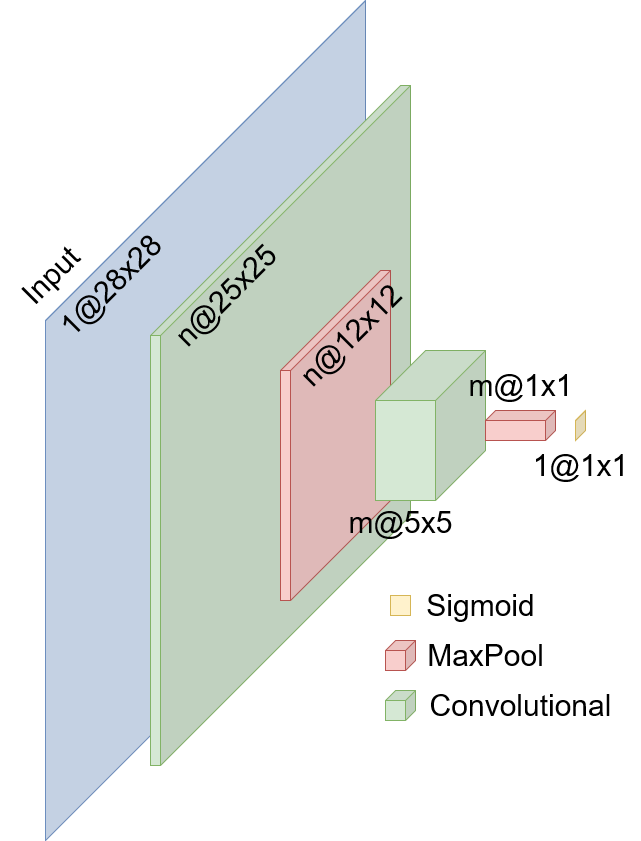

The diagram above was exported from draw.io. Its source (the exported page's mxGraphModel, read from the mxfile embedded in the PNG):
<mxGraphModel dx="2219" dy="2053" grid="1" gridSize="10" guides="1" tooltips="1" connect="1" arrows="1" fold="1" page="1" pageScale="1" pageWidth="850" pageHeight="1100" math="0" shadow="0">
  <root>
    <mxCell id="0" />
    <mxCell id="1" parent="0" />
    <mxCell id="eUag5rz8twkuPevNRahb-16" value="" style="shape=cube;whiteSpace=wrap;html=1;boundedLbl=1;backgroundOutline=1;darkOpacity=0.05;darkOpacity2=0.1;size=320;direction=east;flipH=1;fillColor=#dae8fc;strokeColor=#6c8ebf;" parent="1" vertex="1">
      <mxGeometry x="190" y="-130" width="320" height="840" as="geometry" />
    </mxCell>
    <mxCell id="eUag5rz8twkuPevNRahb-10" value="" style="shape=cube;whiteSpace=wrap;html=1;boundedLbl=1;backgroundOutline=1;darkOpacity=0.05;darkOpacity2=0.1;size=250;direction=east;flipH=1;fillColor=#d5e8d4;strokeColor=#82b366;" parent="1" vertex="1">
      <mxGeometry x="295" y="-45" width="260" height="680" as="geometry" />
    </mxCell>
    <mxCell id="eUag5rz8twkuPevNRahb-11" value="" style="shape=cube;whiteSpace=wrap;html=1;boundedLbl=1;backgroundOutline=1;darkOpacity=0.05;darkOpacity2=0.1;size=100;direction=east;flipH=1;fillColor=#f8cecc;strokeColor=#b85450;" parent="1" vertex="1">
      <mxGeometry x="425" y="140" width="110" height="330" as="geometry" />
    </mxCell>
    <mxCell id="eUag5rz8twkuPevNRahb-12" value="" style="shape=cube;whiteSpace=wrap;html=1;boundedLbl=1;backgroundOutline=1;darkOpacity=0.05;darkOpacity2=0.1;size=50;direction=east;flipH=1;fillColor=#d5e8d4;strokeColor=#82b366;" parent="1" vertex="1">
      <mxGeometry x="520" y="220" width="110" height="150" as="geometry" />
    </mxCell>
    <mxCell id="eUag5rz8twkuPevNRahb-14" value="" style="shape=cube;whiteSpace=wrap;html=1;boundedLbl=1;backgroundOutline=1;darkOpacity=0.05;darkOpacity2=0.1;size=10;direction=east;flipH=1;fillColor=#f8cecc;strokeColor=#b85450;" parent="1" vertex="1">
      <mxGeometry x="630" y="280" width="70" height="30" as="geometry" />
    </mxCell>
    <mxCell id="eUag5rz8twkuPevNRahb-15" value="" style="shape=cube;whiteSpace=wrap;html=1;boundedLbl=1;backgroundOutline=1;darkOpacity=0.05;darkOpacity2=0.1;size=10;direction=east;flipH=1;fillColor=#fff2cc;strokeColor=#d6b656;" parent="1" vertex="1">
      <mxGeometry x="720" y="280" width="10" height="30" as="geometry" />
    </mxCell>
    <mxCell id="eUag5rz8twkuPevNRahb-31" value="&lt;font style=&quot;font-size: 30px;&quot;&gt;n@25x25&lt;/font&gt;" style="text;html=1;resizable=0;autosize=1;align=center;verticalAlign=middle;points=[];fillColor=none;strokeColor=none;rounded=0;fontFamily=Helvetica;fontSize=24;rotation=-45;" parent="1" vertex="1">
      <mxGeometry x="295" y="140" width="150" height="50" as="geometry" />
    </mxCell>
    <mxCell id="eUag5rz8twkuPevNRahb-32" value="&lt;font style=&quot;font-size: 30px;&quot;&gt;n@12x12&lt;/font&gt;" style="text;html=1;resizable=0;autosize=1;align=center;verticalAlign=middle;points=[];fillColor=none;strokeColor=none;rounded=0;fontFamily=Helvetica;fontSize=24;rotation=-45;" parent="1" vertex="1">
      <mxGeometry x="420" y="180" width="150" height="50" as="geometry" />
    </mxCell>
    <mxCell id="eUag5rz8twkuPevNRahb-33" value="&lt;font style=&quot;font-size: 36px;&quot;&gt;&lt;font style=&quot;font-size: 30px;&quot;&gt;m@5x5&lt;/font&gt;&lt;/font&gt;" style="text;html=1;resizable=0;autosize=1;align=center;verticalAlign=middle;points=[];fillColor=none;strokeColor=none;rounded=0;fontFamily=Helvetica;fontSize=24;" parent="1" vertex="1">
      <mxGeometry x="480" y="360" width="130" height="60" as="geometry" />
    </mxCell>
    <mxCell id="eUag5rz8twkuPevNRahb-34" value="&lt;font style=&quot;font-size: 30px;&quot;&gt;m@1x1&lt;/font&gt;" style="text;html=1;resizable=0;autosize=1;align=center;verticalAlign=middle;points=[];fillColor=none;strokeColor=none;rounded=0;fontFamily=Helvetica;fontSize=24;" parent="1" vertex="1">
      <mxGeometry x="600" y="230" width="130" height="50" as="geometry" />
    </mxCell>
    <mxCell id="eUag5rz8twkuPevNRahb-35" value="&lt;font style=&quot;font-size: 30px;&quot;&gt;1@1x1&lt;/font&gt;" style="text;html=1;resizable=0;autosize=1;align=center;verticalAlign=middle;points=[];fillColor=none;strokeColor=none;rounded=0;fontFamily=Helvetica;fontSize=24;" parent="1" vertex="1">
      <mxGeometry x="665" y="310" width="120" height="50" as="geometry" />
    </mxCell>
    <mxCell id="eUag5rz8twkuPevNRahb-40" value="" style="shape=cube;whiteSpace=wrap;html=1;boundedLbl=1;backgroundOutline=1;darkOpacity=0.05;darkOpacity2=0.1;size=10;direction=east;flipH=1;fillColor=#d5e8d4;strokeColor=#82b366;" parent="1" vertex="1">
      <mxGeometry x="530" y="560" width="30" height="30" as="geometry" />
    </mxCell>
    <mxCell id="eUag5rz8twkuPevNRahb-41" value="" style="shape=cube;whiteSpace=wrap;html=1;boundedLbl=1;backgroundOutline=1;darkOpacity=0.05;darkOpacity2=0.1;size=10;direction=east;flipH=1;fillColor=#f8cecc;strokeColor=#b85450;" parent="1" vertex="1">
      <mxGeometry x="530" y="510" width="30" height="30" as="geometry" />
    </mxCell>
    <mxCell id="eUag5rz8twkuPevNRahb-42" value="" style="shape=cube;whiteSpace=wrap;html=1;boundedLbl=1;backgroundOutline=1;darkOpacity=0.05;darkOpacity2=0.1;size=0;direction=east;flipH=1;fillColor=#fff2cc;strokeColor=#d6b656;" parent="1" vertex="1">
      <mxGeometry x="535" y="465" width="20" height="20" as="geometry" />
    </mxCell>
    <mxCell id="eUag5rz8twkuPevNRahb-45" value="&lt;font style=&quot;font-size: 30px;&quot;&gt;Sigmoid&lt;/font&gt;" style="text;html=1;resizable=0;autosize=1;align=center;verticalAlign=middle;points=[];fillColor=none;strokeColor=none;rounded=0;fontFamily=Helvetica;fontSize=24;" parent="1" vertex="1">
      <mxGeometry x="560" y="450" width="130" height="50" as="geometry" />
    </mxCell>
    <mxCell id="eUag5rz8twkuPevNRahb-46" value="&lt;font style=&quot;font-size: 30px;&quot;&gt;MaxPool &lt;/font&gt;" style="text;html=1;resizable=0;autosize=1;align=center;verticalAlign=middle;points=[];fillColor=none;strokeColor=none;rounded=0;fontFamily=Helvetica;fontSize=24;" parent="1" vertex="1">
      <mxGeometry x="560" y="500" width="140" height="50" as="geometry" />
    </mxCell>
    <mxCell id="eUag5rz8twkuPevNRahb-47" value="&lt;font style=&quot;font-size: 30px;&quot;&gt;Convolutional&lt;/font&gt;" style="text;html=1;resizable=0;autosize=1;align=center;verticalAlign=middle;points=[];fillColor=none;strokeColor=none;rounded=0;fontFamily=Helvetica;fontSize=24;" parent="1" vertex="1">
      <mxGeometry x="560" y="550" width="210" height="50" as="geometry" />
    </mxCell>
    <mxCell id="eUag5rz8twkuPevNRahb-52" value="Input" style="text;html=1;resizable=0;autosize=1;align=center;verticalAlign=middle;points=[];fillColor=none;strokeColor=none;rounded=0;fontFamily=Helvetica;fontSize=30;rotation=-45;" parent="1" vertex="1">
      <mxGeometry x="150" y="120" width="90" height="50" as="geometry" />
    </mxCell>
    <mxCell id="qhm8h0j4Wzf1WCOWbV5a-1" value="&lt;font style=&quot;font-size: 30px;&quot;&gt;1@28x28&lt;/font&gt;" style="text;html=1;resizable=0;autosize=1;align=center;verticalAlign=middle;points=[];fillColor=none;strokeColor=none;rounded=0;fontFamily=Helvetica;fontSize=24;rotation=-45;" vertex="1" parent="1">
      <mxGeometry x="180" y="130" width="150" height="50" as="geometry" />
    </mxCell>
  </root>
</mxGraphModel>